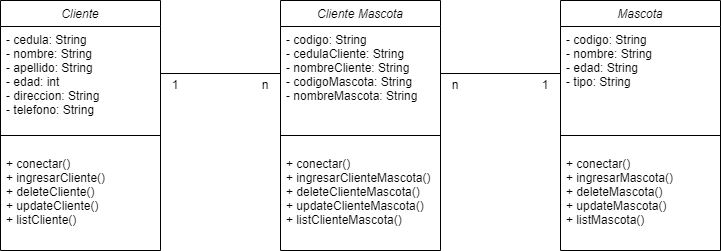

The diagram above was exported from draw.io. Its source (the exported page's mxGraphModel, read from the mxfile embedded in the PNG):
<mxGraphModel dx="1038" dy="545" grid="1" gridSize="10" guides="1" tooltips="1" connect="1" arrows="1" fold="1" page="1" pageScale="1" pageWidth="827" pageHeight="1169" math="0" shadow="0">
  <root>
    <mxCell id="WIyWlLk6GJQsqaUBKTNV-0" />
    <mxCell id="WIyWlLk6GJQsqaUBKTNV-1" parent="WIyWlLk6GJQsqaUBKTNV-0" />
    <mxCell id="zkfFHV4jXpPFQw0GAbJ--0" value="Cliente" style="swimlane;fontStyle=2;align=center;verticalAlign=top;childLayout=stackLayout;horizontal=1;startSize=26;horizontalStack=0;resizeParent=1;resizeLast=0;collapsible=1;marginBottom=0;rounded=0;shadow=0;strokeWidth=1;" parent="WIyWlLk6GJQsqaUBKTNV-1" vertex="1">
      <mxGeometry x="40" y="80" width="160" height="250" as="geometry">
        <mxRectangle x="230" y="140" width="160" height="26" as="alternateBounds" />
      </mxGeometry>
    </mxCell>
    <mxCell id="zkfFHV4jXpPFQw0GAbJ--1" value="- cedula: String&#10;- nombre: String&#10;- apellido: String&#10;- edad: int&#10;- direccion: String&#10;- telefono: String" style="text;align=left;verticalAlign=top;spacingLeft=4;spacingRight=4;overflow=hidden;rotatable=0;points=[[0,0.5],[1,0.5]];portConstraint=eastwest;" parent="zkfFHV4jXpPFQw0GAbJ--0" vertex="1">
      <mxGeometry y="26" width="160" height="94" as="geometry" />
    </mxCell>
    <mxCell id="zkfFHV4jXpPFQw0GAbJ--4" value="" style="line;html=1;strokeWidth=1;align=left;verticalAlign=middle;spacingTop=-1;spacingLeft=3;spacingRight=3;rotatable=0;labelPosition=right;points=[];portConstraint=eastwest;" parent="zkfFHV4jXpPFQw0GAbJ--0" vertex="1">
      <mxGeometry y="120" width="160" height="30" as="geometry" />
    </mxCell>
    <mxCell id="zkfFHV4jXpPFQw0GAbJ--5" value="+ conectar()&#10;+ ingresarCliente()&#10;+ deleteCliente()&#10;+ updateCliente()&#10;+ listCliente()&#10;" style="text;align=left;verticalAlign=top;spacingLeft=4;spacingRight=4;overflow=hidden;rotatable=0;points=[[0,0.5],[1,0.5]];portConstraint=eastwest;" parent="zkfFHV4jXpPFQw0GAbJ--0" vertex="1">
      <mxGeometry y="150" width="160" height="90" as="geometry" />
    </mxCell>
    <mxCell id="jyJl9oTa3Qua_gENHZE8-1" value="Mascota" style="swimlane;fontStyle=2;align=center;verticalAlign=top;childLayout=stackLayout;horizontal=1;startSize=26;horizontalStack=0;resizeParent=1;resizeLast=0;collapsible=1;marginBottom=0;rounded=0;shadow=0;strokeWidth=1;" vertex="1" parent="WIyWlLk6GJQsqaUBKTNV-1">
      <mxGeometry x="600" y="80" width="160" height="250" as="geometry">
        <mxRectangle x="230" y="140" width="160" height="26" as="alternateBounds" />
      </mxGeometry>
    </mxCell>
    <mxCell id="jyJl9oTa3Qua_gENHZE8-2" value="- codigo: String&#10;- nombre: String&#10;- edad: String&#10;- tipo: String" style="text;align=left;verticalAlign=top;spacingLeft=4;spacingRight=4;overflow=hidden;rotatable=0;points=[[0,0.5],[1,0.5]];portConstraint=eastwest;" vertex="1" parent="jyJl9oTa3Qua_gENHZE8-1">
      <mxGeometry y="26" width="160" height="94" as="geometry" />
    </mxCell>
    <mxCell id="jyJl9oTa3Qua_gENHZE8-3" value="" style="line;html=1;strokeWidth=1;align=left;verticalAlign=middle;spacingTop=-1;spacingLeft=3;spacingRight=3;rotatable=0;labelPosition=right;points=[];portConstraint=eastwest;" vertex="1" parent="jyJl9oTa3Qua_gENHZE8-1">
      <mxGeometry y="120" width="160" height="30" as="geometry" />
    </mxCell>
    <mxCell id="jyJl9oTa3Qua_gENHZE8-4" value="+ conectar()&#10;+ ingresarMascota()&#10;+ deleteMascota()&#10;+ updateMascota()&#10;+ listMascota()&#10;" style="text;align=left;verticalAlign=top;spacingLeft=4;spacingRight=4;overflow=hidden;rotatable=0;points=[[0,0.5],[1,0.5]];portConstraint=eastwest;" vertex="1" parent="jyJl9oTa3Qua_gENHZE8-1">
      <mxGeometry y="150" width="160" height="90" as="geometry" />
    </mxCell>
    <mxCell id="jyJl9oTa3Qua_gENHZE8-6" value="Cliente Mascota" style="swimlane;fontStyle=2;align=center;verticalAlign=top;childLayout=stackLayout;horizontal=1;startSize=26;horizontalStack=0;resizeParent=1;resizeLast=0;collapsible=1;marginBottom=0;rounded=0;shadow=0;strokeWidth=1;" vertex="1" parent="WIyWlLk6GJQsqaUBKTNV-1">
      <mxGeometry x="320" y="80" width="160" height="250" as="geometry">
        <mxRectangle x="230" y="140" width="160" height="26" as="alternateBounds" />
      </mxGeometry>
    </mxCell>
    <mxCell id="jyJl9oTa3Qua_gENHZE8-7" value="- codigo: String&#10;- cedulaCliente: String&#10;- nombreCliente: String&#10;- codigoMascota: String&#10;- nombreMascota: String" style="text;align=left;verticalAlign=top;spacingLeft=4;spacingRight=4;overflow=hidden;rotatable=0;points=[[0,0.5],[1,0.5]];portConstraint=eastwest;" vertex="1" parent="jyJl9oTa3Qua_gENHZE8-6">
      <mxGeometry y="26" width="160" height="94" as="geometry" />
    </mxCell>
    <mxCell id="jyJl9oTa3Qua_gENHZE8-8" value="" style="line;html=1;strokeWidth=1;align=left;verticalAlign=middle;spacingTop=-1;spacingLeft=3;spacingRight=3;rotatable=0;labelPosition=right;points=[];portConstraint=eastwest;" vertex="1" parent="jyJl9oTa3Qua_gENHZE8-6">
      <mxGeometry y="120" width="160" height="30" as="geometry" />
    </mxCell>
    <mxCell id="jyJl9oTa3Qua_gENHZE8-9" value="+ conectar()&#10;+ ingresarClienteMascota()&#10;+ deleteClienteMascota()&#10;+ updateClienteMascota()&#10;+ listClienteMascota()&#10;" style="text;align=left;verticalAlign=top;spacingLeft=4;spacingRight=4;overflow=hidden;rotatable=0;points=[[0,0.5],[1,0.5]];portConstraint=eastwest;" vertex="1" parent="jyJl9oTa3Qua_gENHZE8-6">
      <mxGeometry y="150" width="160" height="90" as="geometry" />
    </mxCell>
    <mxCell id="jyJl9oTa3Qua_gENHZE8-10" value="" style="endArrow=none;html=1;rounded=0;entryX=0;entryY=0.5;entryDx=0;entryDy=0;exitX=1;exitY=0.5;exitDx=0;exitDy=0;" edge="1" parent="WIyWlLk6GJQsqaUBKTNV-1" source="jyJl9oTa3Qua_gENHZE8-7" target="jyJl9oTa3Qua_gENHZE8-2">
      <mxGeometry width="50" height="50" relative="1" as="geometry">
        <mxPoint x="390" y="310" as="sourcePoint" />
        <mxPoint x="440" y="260" as="targetPoint" />
      </mxGeometry>
    </mxCell>
    <mxCell id="jyJl9oTa3Qua_gENHZE8-11" value="" style="endArrow=none;html=1;rounded=0;exitX=1;exitY=0.5;exitDx=0;exitDy=0;entryX=0;entryY=0.5;entryDx=0;entryDy=0;" edge="1" parent="WIyWlLk6GJQsqaUBKTNV-1" source="zkfFHV4jXpPFQw0GAbJ--1" target="jyJl9oTa3Qua_gENHZE8-7">
      <mxGeometry width="50" height="50" relative="1" as="geometry">
        <mxPoint x="260" y="190" as="sourcePoint" />
        <mxPoint x="310" y="140" as="targetPoint" />
      </mxGeometry>
    </mxCell>
    <mxCell id="jyJl9oTa3Qua_gENHZE8-12" value="1" style="text;html=1;strokeColor=none;fillColor=none;align=center;verticalAlign=middle;whiteSpace=wrap;rounded=0;" vertex="1" parent="WIyWlLk6GJQsqaUBKTNV-1">
      <mxGeometry x="200" y="150" width="30" height="30" as="geometry" />
    </mxCell>
    <mxCell id="jyJl9oTa3Qua_gENHZE8-13" value="1" style="text;html=1;strokeColor=none;fillColor=none;align=center;verticalAlign=middle;whiteSpace=wrap;rounded=0;" vertex="1" parent="WIyWlLk6GJQsqaUBKTNV-1">
      <mxGeometry x="570" y="150" width="30" height="30" as="geometry" />
    </mxCell>
    <mxCell id="jyJl9oTa3Qua_gENHZE8-14" value="n" style="text;html=1;strokeColor=none;fillColor=none;align=center;verticalAlign=middle;whiteSpace=wrap;rounded=0;" vertex="1" parent="WIyWlLk6GJQsqaUBKTNV-1">
      <mxGeometry x="290" y="150" width="30" height="30" as="geometry" />
    </mxCell>
    <mxCell id="jyJl9oTa3Qua_gENHZE8-15" value="n" style="text;html=1;strokeColor=none;fillColor=none;align=center;verticalAlign=middle;whiteSpace=wrap;rounded=0;" vertex="1" parent="WIyWlLk6GJQsqaUBKTNV-1">
      <mxGeometry x="480" y="150" width="30" height="30" as="geometry" />
    </mxCell>
  </root>
</mxGraphModel>